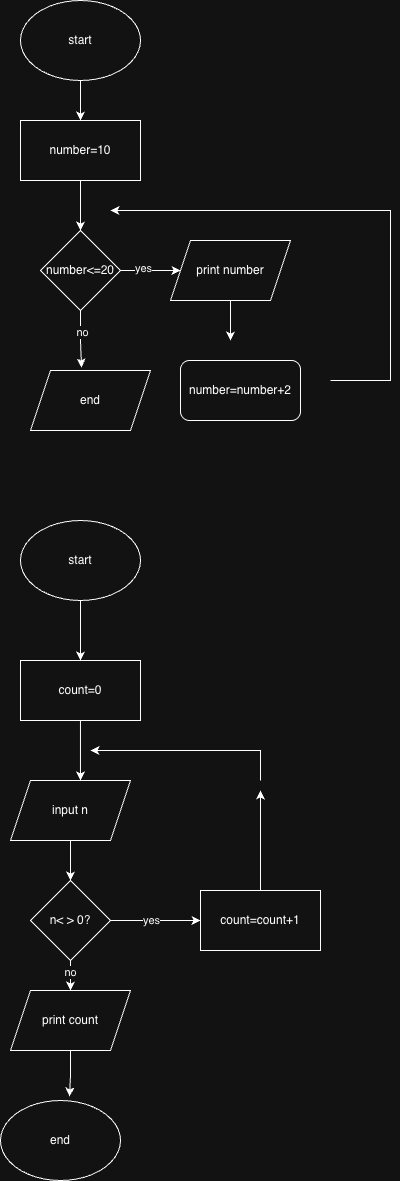

The diagram above was exported from draw.io. Its source (the exported page's mxGraphModel, read from the mxfile embedded in the PNG):
<mxGraphModel dx="1128" dy="654" grid="1" gridSize="10" guides="1" tooltips="1" connect="1" arrows="1" fold="1" page="1" pageScale="1" pageWidth="850" pageHeight="1100" math="0" shadow="0">
  <root>
    <mxCell id="0" />
    <mxCell id="1" parent="0" />
    <mxCell id="pic0H1UjkbsdD5ncl2bI-4" edge="1" parent="1" source="pic0H1UjkbsdD5ncl2bI-1" style="edgeStyle=orthogonalEdgeStyle;rounded=0;orthogonalLoop=1;jettySize=auto;html=1;entryX=0.5;entryY=0;entryDx=0;entryDy=0;" target="pic0H1UjkbsdD5ncl2bI-3">
      <mxGeometry relative="1" as="geometry" />
    </mxCell>
    <mxCell id="pic0H1UjkbsdD5ncl2bI-1" parent="1" style="ellipse;whiteSpace=wrap;html=1;" value="start" vertex="1">
      <mxGeometry height="80" width="120" x="340" y="30" as="geometry" />
    </mxCell>
    <mxCell id="pic0H1UjkbsdD5ncl2bI-8" edge="1" parent="1" source="pic0H1UjkbsdD5ncl2bI-3" style="edgeStyle=orthogonalEdgeStyle;rounded=0;orthogonalLoop=1;jettySize=auto;html=1;entryX=0.5;entryY=0;entryDx=0;entryDy=0;" target="pic0H1UjkbsdD5ncl2bI-5">
      <mxGeometry relative="1" as="geometry" />
    </mxCell>
    <mxCell id="pic0H1UjkbsdD5ncl2bI-3" parent="1" style="rounded=0;whiteSpace=wrap;html=1;" value="number=10" vertex="1">
      <mxGeometry height="60" width="120" x="340" y="150" as="geometry" />
    </mxCell>
    <mxCell id="pic0H1UjkbsdD5ncl2bI-11" edge="1" parent="1" source="pic0H1UjkbsdD5ncl2bI-5" style="edgeStyle=orthogonalEdgeStyle;rounded=0;orthogonalLoop=1;jettySize=auto;html=1;" target="pic0H1UjkbsdD5ncl2bI-10">
      <mxGeometry relative="1" as="geometry" />
    </mxCell>
    <mxCell id="pic0H1UjkbsdD5ncl2bI-25" connectable="0" parent="pic0H1UjkbsdD5ncl2bI-11" style="edgeLabel;html=1;align=center;verticalAlign=middle;resizable=0;points=[];" value="yes" vertex="1">
      <mxGeometry relative="1" x="-0.2333" y="3" as="geometry">
        <mxPoint as="offset" />
      </mxGeometry>
    </mxCell>
    <mxCell id="pic0H1UjkbsdD5ncl2bI-5" parent="1" style="rhombus;whiteSpace=wrap;html=1;" value="number&amp;lt;=20" vertex="1">
      <mxGeometry height="80" width="80" x="360" y="260" as="geometry" />
    </mxCell>
    <mxCell id="pic0H1UjkbsdD5ncl2bI-14" edge="1" parent="1" source="pic0H1UjkbsdD5ncl2bI-10" style="edgeStyle=orthogonalEdgeStyle;rounded=0;orthogonalLoop=1;jettySize=auto;html=1;">
      <mxGeometry relative="1" as="geometry">
        <mxPoint x="550" y="370" as="targetPoint" />
      </mxGeometry>
    </mxCell>
    <mxCell id="pic0H1UjkbsdD5ncl2bI-10" parent="1" style="shape=parallelogram;perimeter=parallelogramPerimeter;whiteSpace=wrap;html=1;fixedSize=1;" value="print number" vertex="1">
      <mxGeometry height="60" width="120" x="490" y="270" as="geometry" />
    </mxCell>
    <mxCell id="pic0H1UjkbsdD5ncl2bI-12" parent="1" style="shape=parallelogram;perimeter=parallelogramPerimeter;whiteSpace=wrap;html=1;fixedSize=1;" value="end" vertex="1">
      <mxGeometry height="60" width="120" x="350" y="400" as="geometry" />
    </mxCell>
    <mxCell id="pic0H1UjkbsdD5ncl2bI-34" edge="1" parent="1" style="edgeStyle=orthogonalEdgeStyle;rounded=0;orthogonalLoop=1;jettySize=auto;html=1;">
      <mxGeometry relative="1" as="geometry">
        <Array as="points">
          <mxPoint x="710" y="410" />
        </Array>
        <mxPoint x="650" y="410" as="sourcePoint" />
        <mxPoint x="430" y="240" as="targetPoint" />
      </mxGeometry>
    </mxCell>
    <mxCell id="pic0H1UjkbsdD5ncl2bI-13" parent="1" style="rounded=1;whiteSpace=wrap;html=1;" value="number=number+2" vertex="1">
      <mxGeometry height="60" width="120" x="500" y="390" as="geometry" />
    </mxCell>
    <mxCell id="pic0H1UjkbsdD5ncl2bI-32" edge="1" parent="1" source="pic0H1UjkbsdD5ncl2bI-5" style="edgeStyle=orthogonalEdgeStyle;rounded=0;orthogonalLoop=1;jettySize=auto;html=1;exitX=0.5;exitY=1;exitDx=0;exitDy=0;entryX=0.425;entryY=-0.05;entryDx=0;entryDy=0;entryPerimeter=0;" target="pic0H1UjkbsdD5ncl2bI-12">
      <mxGeometry relative="1" as="geometry" />
    </mxCell>
    <mxCell id="pic0H1UjkbsdD5ncl2bI-33" connectable="0" parent="pic0H1UjkbsdD5ncl2bI-32" style="edgeLabel;html=1;align=center;verticalAlign=middle;resizable=0;points=[];" value="no" vertex="1">
      <mxGeometry relative="1" x="-0.2759" y="1" as="geometry">
        <mxPoint as="offset" />
      </mxGeometry>
    </mxCell>
    <mxCell id="pic0H1UjkbsdD5ncl2bI-38" edge="1" parent="1" source="pic0H1UjkbsdD5ncl2bI-36" style="edgeStyle=orthogonalEdgeStyle;rounded=0;orthogonalLoop=1;jettySize=auto;html=1;entryX=0.5;entryY=0;entryDx=0;entryDy=0;" target="pic0H1UjkbsdD5ncl2bI-37">
      <mxGeometry relative="1" as="geometry" />
    </mxCell>
    <mxCell id="pic0H1UjkbsdD5ncl2bI-36" parent="1" style="ellipse;whiteSpace=wrap;html=1;" value="start" vertex="1">
      <mxGeometry height="80" width="120" x="340" y="550" as="geometry" />
    </mxCell>
    <mxCell id="pic0H1UjkbsdD5ncl2bI-37" parent="1" style="rounded=0;whiteSpace=wrap;html=1;" value="count=0" vertex="1">
      <mxGeometry height="60" width="120" x="340" y="690" as="geometry" />
    </mxCell>
    <mxCell id="pic0H1UjkbsdD5ncl2bI-42" edge="1" parent="1" source="pic0H1UjkbsdD5ncl2bI-39" style="edgeStyle=orthogonalEdgeStyle;rounded=0;orthogonalLoop=1;jettySize=auto;html=1;entryX=0.5;entryY=0;entryDx=0;entryDy=0;" target="pic0H1UjkbsdD5ncl2bI-41">
      <mxGeometry relative="1" as="geometry">
        <Array as="points">
          <mxPoint x="390" y="900" />
          <mxPoint x="390" y="900" />
        </Array>
      </mxGeometry>
    </mxCell>
    <mxCell id="pic0H1UjkbsdD5ncl2bI-39" parent="1" style="shape=parallelogram;perimeter=parallelogramPerimeter;whiteSpace=wrap;html=1;fixedSize=1;" value="input n" vertex="1">
      <mxGeometry height="60" width="120" x="330" y="810" as="geometry" />
    </mxCell>
    <mxCell id="pic0H1UjkbsdD5ncl2bI-40" edge="1" parent="1" source="pic0H1UjkbsdD5ncl2bI-37" style="edgeStyle=orthogonalEdgeStyle;rounded=0;orthogonalLoop=1;jettySize=auto;html=1;entryX=0.583;entryY=0;entryDx=0;entryDy=0;entryPerimeter=0;" target="pic0H1UjkbsdD5ncl2bI-39">
      <mxGeometry relative="1" as="geometry" />
    </mxCell>
    <mxCell id="pic0H1UjkbsdD5ncl2bI-47" edge="1" parent="1" source="pic0H1UjkbsdD5ncl2bI-41" style="edgeStyle=orthogonalEdgeStyle;rounded=0;orthogonalLoop=1;jettySize=auto;html=1;exitX=1;exitY=0.5;exitDx=0;exitDy=0;" target="pic0H1UjkbsdD5ncl2bI-43">
      <mxGeometry relative="1" as="geometry" />
    </mxCell>
    <mxCell id="pic0H1UjkbsdD5ncl2bI-48" connectable="0" parent="pic0H1UjkbsdD5ncl2bI-47" style="edgeLabel;html=1;align=center;verticalAlign=middle;resizable=0;points=[];" value="yes" vertex="1">
      <mxGeometry relative="1" x="-0.1" y="1" as="geometry">
        <mxPoint as="offset" />
      </mxGeometry>
    </mxCell>
    <mxCell id="pic0H1UjkbsdD5ncl2bI-49" edge="1" parent="1" source="pic0H1UjkbsdD5ncl2bI-41" style="edgeStyle=orthogonalEdgeStyle;rounded=0;orthogonalLoop=1;jettySize=auto;html=1;exitX=0.5;exitY=1;exitDx=0;exitDy=0;entryX=0.5;entryY=0;entryDx=0;entryDy=0;" target="pic0H1UjkbsdD5ncl2bI-44">
      <mxGeometry relative="1" as="geometry" />
    </mxCell>
    <mxCell id="pic0H1UjkbsdD5ncl2bI-50" connectable="0" parent="pic0H1UjkbsdD5ncl2bI-49" style="edgeLabel;html=1;align=center;verticalAlign=middle;resizable=0;points=[];" value="no" vertex="1">
      <mxGeometry relative="1" x="-0.2667" y="-1" as="geometry">
        <mxPoint as="offset" />
      </mxGeometry>
    </mxCell>
    <mxCell id="pic0H1UjkbsdD5ncl2bI-41" parent="1" style="rhombus;whiteSpace=wrap;html=1;" value="n&amp;lt; &amp;gt; 0?" vertex="1">
      <mxGeometry height="80" width="80" x="350" y="910" as="geometry" />
    </mxCell>
    <mxCell id="pic0H1UjkbsdD5ncl2bI-52" edge="1" parent="1" style="edgeStyle=orthogonalEdgeStyle;rounded=0;orthogonalLoop=1;jettySize=auto;html=1;">
      <mxGeometry relative="1" as="geometry">
        <Array as="points">
          <mxPoint x="580" y="780" />
        </Array>
        <mxPoint x="580" y="810" as="sourcePoint" />
        <mxPoint x="410" y="780" as="targetPoint" />
      </mxGeometry>
    </mxCell>
    <mxCell id="pic0H1UjkbsdD5ncl2bI-53" edge="1" parent="1" source="pic0H1UjkbsdD5ncl2bI-43" style="edgeStyle=orthogonalEdgeStyle;rounded=0;orthogonalLoop=1;jettySize=auto;html=1;">
      <mxGeometry relative="1" as="geometry">
        <mxPoint x="580" y="820" as="targetPoint" />
      </mxGeometry>
    </mxCell>
    <mxCell id="pic0H1UjkbsdD5ncl2bI-43" parent="1" style="rounded=0;whiteSpace=wrap;html=1;" value="count=count+1" vertex="1">
      <mxGeometry height="60" width="120" x="520" y="920" as="geometry" />
    </mxCell>
    <mxCell id="pic0H1UjkbsdD5ncl2bI-44" parent="1" style="shape=parallelogram;perimeter=parallelogramPerimeter;whiteSpace=wrap;html=1;fixedSize=1;" value="print count" vertex="1">
      <mxGeometry height="60" width="120" x="330" y="1020" as="geometry" />
    </mxCell>
    <mxCell id="pic0H1UjkbsdD5ncl2bI-45" parent="1" style="ellipse;whiteSpace=wrap;html=1;" value="end" vertex="1">
      <mxGeometry height="80" width="120" x="320" y="1130" as="geometry" />
    </mxCell>
    <mxCell id="pic0H1UjkbsdD5ncl2bI-46" edge="1" parent="1" source="pic0H1UjkbsdD5ncl2bI-44" style="edgeStyle=orthogonalEdgeStyle;rounded=0;orthogonalLoop=1;jettySize=auto;html=1;entryX=0.575;entryY=-0.05;entryDx=0;entryDy=0;entryPerimeter=0;" target="pic0H1UjkbsdD5ncl2bI-45">
      <mxGeometry relative="1" as="geometry" />
    </mxCell>
  </root>
</mxGraphModel>